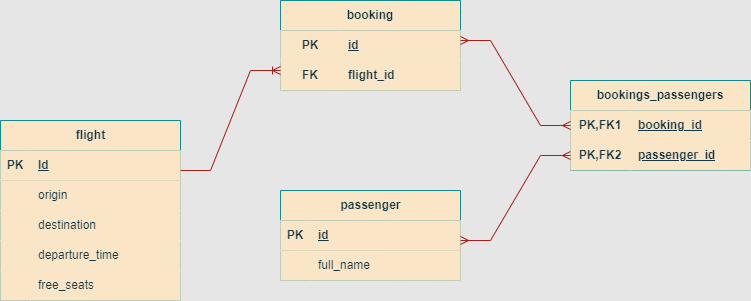

The diagram above was exported from draw.io. Its source (the exported page's mxGraphModel, read from the mxfile embedded in the PNG):
<mxGraphModel dx="794" dy="446" grid="1" gridSize="10" guides="1" tooltips="1" connect="1" arrows="1" fold="1" page="1" pageScale="1" pageWidth="850" pageHeight="1100" background="#E6E6E6" math="0" shadow="0">
  <root>
    <mxCell id="0" />
    <mxCell id="1" parent="0" />
    <mxCell id="qOkAZ61Sl3lh5JmHSiGN-14" value="&lt;span style=&quot;text-wrap: wrap;&quot;&gt;flight&lt;/span&gt;" style="shape=table;startSize=30;container=1;collapsible=1;childLayout=tableLayout;fixedRows=1;rowLines=0;fontStyle=1;align=center;resizeLast=1;html=1;labelBackgroundColor=none;fillColor=#FAE5C7;strokeColor=#0F8B8D;fontColor=#143642;" parent="1" vertex="1">
      <mxGeometry x="40" y="210" width="180" height="180" as="geometry" />
    </mxCell>
    <mxCell id="qOkAZ61Sl3lh5JmHSiGN-15" value="" style="shape=tableRow;horizontal=0;startSize=0;swimlaneHead=0;swimlaneBody=0;collapsible=0;dropTarget=0;points=[[0,0.5],[1,0.5]];portConstraint=eastwest;top=0;left=0;right=0;bottom=1;labelBackgroundColor=none;fillColor=#FAE5C7;strokeColor=#0F8B8D;fontColor=#143642;" parent="qOkAZ61Sl3lh5JmHSiGN-14" vertex="1">
      <mxGeometry y="30" width="180" height="30" as="geometry" />
    </mxCell>
    <mxCell id="qOkAZ61Sl3lh5JmHSiGN-16" value="PK" style="shape=partialRectangle;connectable=0;top=0;left=0;bottom=0;right=0;fontStyle=1;overflow=hidden;whiteSpace=wrap;html=1;labelBackgroundColor=none;fillColor=#FAE5C7;strokeColor=#0F8B8D;fontColor=#143642;" parent="qOkAZ61Sl3lh5JmHSiGN-15" vertex="1">
      <mxGeometry width="30" height="30" as="geometry">
        <mxRectangle width="30" height="30" as="alternateBounds" />
      </mxGeometry>
    </mxCell>
    <mxCell id="qOkAZ61Sl3lh5JmHSiGN-17" value="Id" style="shape=partialRectangle;connectable=0;top=0;left=0;bottom=0;right=0;align=left;spacingLeft=6;fontStyle=5;overflow=hidden;whiteSpace=wrap;html=1;labelBackgroundColor=none;fillColor=#FAE5C7;strokeColor=#0F8B8D;fontColor=#143642;" parent="qOkAZ61Sl3lh5JmHSiGN-15" vertex="1">
      <mxGeometry x="30" width="150" height="30" as="geometry">
        <mxRectangle width="150" height="30" as="alternateBounds" />
      </mxGeometry>
    </mxCell>
    <mxCell id="qOkAZ61Sl3lh5JmHSiGN-18" value="" style="shape=tableRow;horizontal=0;startSize=0;swimlaneHead=0;swimlaneBody=0;collapsible=0;dropTarget=0;points=[[0,0.5],[1,0.5]];portConstraint=eastwest;top=0;left=0;right=0;bottom=0;labelBackgroundColor=none;fillColor=#FAE5C7;strokeColor=#0F8B8D;fontColor=#143642;" parent="qOkAZ61Sl3lh5JmHSiGN-14" vertex="1">
      <mxGeometry y="60" width="180" height="30" as="geometry" />
    </mxCell>
    <mxCell id="qOkAZ61Sl3lh5JmHSiGN-19" value="" style="shape=partialRectangle;connectable=0;top=0;left=0;bottom=0;right=0;editable=1;overflow=hidden;whiteSpace=wrap;html=1;labelBackgroundColor=none;fillColor=#FAE5C7;strokeColor=#0F8B8D;fontColor=#143642;" parent="qOkAZ61Sl3lh5JmHSiGN-18" vertex="1">
      <mxGeometry width="30" height="30" as="geometry">
        <mxRectangle width="30" height="30" as="alternateBounds" />
      </mxGeometry>
    </mxCell>
    <mxCell id="qOkAZ61Sl3lh5JmHSiGN-20" value="origin" style="shape=partialRectangle;connectable=0;top=0;left=0;bottom=0;right=0;align=left;spacingLeft=6;overflow=hidden;whiteSpace=wrap;html=1;labelBackgroundColor=none;fillColor=#FAE5C7;strokeColor=#0F8B8D;fontColor=#143642;" parent="qOkAZ61Sl3lh5JmHSiGN-18" vertex="1">
      <mxGeometry x="30" width="150" height="30" as="geometry">
        <mxRectangle width="150" height="30" as="alternateBounds" />
      </mxGeometry>
    </mxCell>
    <mxCell id="qOkAZ61Sl3lh5JmHSiGN-21" value="" style="shape=tableRow;horizontal=0;startSize=0;swimlaneHead=0;swimlaneBody=0;collapsible=0;dropTarget=0;points=[[0,0.5],[1,0.5]];portConstraint=eastwest;top=0;left=0;right=0;bottom=0;labelBackgroundColor=none;fillColor=#FAE5C7;strokeColor=#0F8B8D;fontColor=#143642;" parent="qOkAZ61Sl3lh5JmHSiGN-14" vertex="1">
      <mxGeometry y="90" width="180" height="30" as="geometry" />
    </mxCell>
    <mxCell id="qOkAZ61Sl3lh5JmHSiGN-22" value="" style="shape=partialRectangle;connectable=0;top=0;left=0;bottom=0;right=0;editable=1;overflow=hidden;whiteSpace=wrap;html=1;labelBackgroundColor=none;fillColor=#FAE5C7;strokeColor=#0F8B8D;fontColor=#143642;" parent="qOkAZ61Sl3lh5JmHSiGN-21" vertex="1">
      <mxGeometry width="30" height="30" as="geometry">
        <mxRectangle width="30" height="30" as="alternateBounds" />
      </mxGeometry>
    </mxCell>
    <mxCell id="qOkAZ61Sl3lh5JmHSiGN-23" value="destination" style="shape=partialRectangle;connectable=0;top=0;left=0;bottom=0;right=0;align=left;spacingLeft=6;overflow=hidden;whiteSpace=wrap;html=1;labelBackgroundColor=none;fillColor=#FAE5C7;strokeColor=#0F8B8D;fontColor=#143642;" parent="qOkAZ61Sl3lh5JmHSiGN-21" vertex="1">
      <mxGeometry x="30" width="150" height="30" as="geometry">
        <mxRectangle width="150" height="30" as="alternateBounds" />
      </mxGeometry>
    </mxCell>
    <mxCell id="qOkAZ61Sl3lh5JmHSiGN-24" value="" style="shape=tableRow;horizontal=0;startSize=0;swimlaneHead=0;swimlaneBody=0;collapsible=0;dropTarget=0;points=[[0,0.5],[1,0.5]];portConstraint=eastwest;top=0;left=0;right=0;bottom=0;labelBackgroundColor=none;fillColor=#FAE5C7;strokeColor=#0F8B8D;fontColor=#143642;" parent="qOkAZ61Sl3lh5JmHSiGN-14" vertex="1">
      <mxGeometry y="120" width="180" height="30" as="geometry" />
    </mxCell>
    <mxCell id="qOkAZ61Sl3lh5JmHSiGN-25" value="" style="shape=partialRectangle;connectable=0;top=0;left=0;bottom=0;right=0;editable=1;overflow=hidden;whiteSpace=wrap;html=1;labelBackgroundColor=none;fillColor=#FAE5C7;strokeColor=#0F8B8D;fontColor=#143642;" parent="qOkAZ61Sl3lh5JmHSiGN-24" vertex="1">
      <mxGeometry width="30" height="30" as="geometry">
        <mxRectangle width="30" height="30" as="alternateBounds" />
      </mxGeometry>
    </mxCell>
    <mxCell id="qOkAZ61Sl3lh5JmHSiGN-26" value="departure_time" style="shape=partialRectangle;connectable=0;top=0;left=0;bottom=0;right=0;align=left;spacingLeft=6;overflow=hidden;whiteSpace=wrap;html=1;labelBackgroundColor=none;fillColor=#FAE5C7;strokeColor=#0F8B8D;fontColor=#143642;" parent="qOkAZ61Sl3lh5JmHSiGN-24" vertex="1">
      <mxGeometry x="30" width="150" height="30" as="geometry">
        <mxRectangle width="150" height="30" as="alternateBounds" />
      </mxGeometry>
    </mxCell>
    <mxCell id="qOkAZ61Sl3lh5JmHSiGN-27" value="" style="shape=tableRow;horizontal=0;startSize=0;swimlaneHead=0;swimlaneBody=0;collapsible=0;dropTarget=0;points=[[0,0.5],[1,0.5]];portConstraint=eastwest;top=0;left=0;right=0;bottom=0;labelBackgroundColor=none;fillColor=#FAE5C7;strokeColor=#0F8B8D;fontColor=#143642;" parent="qOkAZ61Sl3lh5JmHSiGN-14" vertex="1">
      <mxGeometry y="150" width="180" height="30" as="geometry" />
    </mxCell>
    <mxCell id="qOkAZ61Sl3lh5JmHSiGN-28" value="" style="shape=partialRectangle;connectable=0;top=0;left=0;bottom=0;right=0;editable=1;overflow=hidden;whiteSpace=wrap;html=1;labelBackgroundColor=none;fillColor=#FAE5C7;strokeColor=#0F8B8D;fontColor=#143642;" parent="qOkAZ61Sl3lh5JmHSiGN-27" vertex="1">
      <mxGeometry width="30" height="30" as="geometry">
        <mxRectangle width="30" height="30" as="alternateBounds" />
      </mxGeometry>
    </mxCell>
    <mxCell id="qOkAZ61Sl3lh5JmHSiGN-29" value="free_seats" style="shape=partialRectangle;connectable=0;top=0;left=0;bottom=0;right=0;align=left;spacingLeft=6;overflow=hidden;whiteSpace=wrap;html=1;labelBackgroundColor=none;fillColor=#FAE5C7;strokeColor=#0F8B8D;fontColor=#143642;" parent="qOkAZ61Sl3lh5JmHSiGN-27" vertex="1">
      <mxGeometry x="30" width="150" height="30" as="geometry">
        <mxRectangle width="150" height="30" as="alternateBounds" />
      </mxGeometry>
    </mxCell>
    <mxCell id="qOkAZ61Sl3lh5JmHSiGN-43" value="booking" style="shape=table;startSize=30;container=1;collapsible=1;childLayout=tableLayout;fixedRows=1;rowLines=0;fontStyle=1;align=center;resizeLast=1;html=1;whiteSpace=wrap;labelBackgroundColor=none;fillColor=#FAE5C7;strokeColor=#0F8B8D;fontColor=#143642;" parent="1" vertex="1">
      <mxGeometry x="320" y="90" width="180" height="90" as="geometry" />
    </mxCell>
    <mxCell id="qOkAZ61Sl3lh5JmHSiGN-44" value="" style="shape=tableRow;horizontal=0;startSize=0;swimlaneHead=0;swimlaneBody=0;collapsible=0;dropTarget=0;points=[[0,0.5],[1,0.5]];portConstraint=eastwest;top=0;left=0;right=0;bottom=0;html=1;labelBackgroundColor=none;fillColor=#FAE5C7;strokeColor=#0F8B8D;fontColor=#143642;" parent="qOkAZ61Sl3lh5JmHSiGN-43" vertex="1">
      <mxGeometry y="30" width="180" height="30" as="geometry" />
    </mxCell>
    <mxCell id="qOkAZ61Sl3lh5JmHSiGN-45" value="PK" style="shape=partialRectangle;connectable=0;top=0;left=0;bottom=0;right=0;fontStyle=1;overflow=hidden;html=1;whiteSpace=wrap;labelBackgroundColor=none;fillColor=#FAE5C7;strokeColor=#0F8B8D;fontColor=#143642;" parent="qOkAZ61Sl3lh5JmHSiGN-44" vertex="1">
      <mxGeometry width="60" height="30" as="geometry">
        <mxRectangle width="60" height="30" as="alternateBounds" />
      </mxGeometry>
    </mxCell>
    <mxCell id="qOkAZ61Sl3lh5JmHSiGN-46" value="id" style="shape=partialRectangle;connectable=0;top=0;left=0;bottom=0;right=0;align=left;spacingLeft=6;fontStyle=5;overflow=hidden;html=1;whiteSpace=wrap;labelBackgroundColor=none;fillColor=#FAE5C7;strokeColor=#0F8B8D;fontColor=#143642;" parent="qOkAZ61Sl3lh5JmHSiGN-44" vertex="1">
      <mxGeometry x="60" width="120" height="30" as="geometry">
        <mxRectangle width="120" height="30" as="alternateBounds" />
      </mxGeometry>
    </mxCell>
    <mxCell id="qOkAZ61Sl3lh5JmHSiGN-50" value="" style="shape=tableRow;horizontal=0;startSize=0;swimlaneHead=0;swimlaneBody=0;collapsible=0;dropTarget=0;points=[[0,0.5],[1,0.5]];portConstraint=eastwest;top=0;left=0;right=0;bottom=0;html=1;labelBackgroundColor=none;fillColor=#FAE5C7;strokeColor=#0F8B8D;fontColor=#143642;" parent="qOkAZ61Sl3lh5JmHSiGN-43" vertex="1">
      <mxGeometry y="60" width="180" height="30" as="geometry" />
    </mxCell>
    <mxCell id="qOkAZ61Sl3lh5JmHSiGN-51" value="&lt;b&gt;FK&lt;/b&gt;" style="shape=partialRectangle;connectable=0;top=0;left=0;bottom=0;right=0;editable=1;overflow=hidden;html=1;whiteSpace=wrap;labelBackgroundColor=none;fillColor=#FAE5C7;strokeColor=#0F8B8D;fontColor=#143642;" parent="qOkAZ61Sl3lh5JmHSiGN-50" vertex="1">
      <mxGeometry width="60" height="30" as="geometry">
        <mxRectangle width="60" height="30" as="alternateBounds" />
      </mxGeometry>
    </mxCell>
    <mxCell id="qOkAZ61Sl3lh5JmHSiGN-52" value="&lt;b&gt;flight_id&lt;/b&gt;" style="shape=partialRectangle;connectable=0;top=0;left=0;bottom=0;right=0;align=left;spacingLeft=6;overflow=hidden;html=1;whiteSpace=wrap;labelBackgroundColor=none;fillColor=#FAE5C7;strokeColor=#0F8B8D;fontColor=#143642;" parent="qOkAZ61Sl3lh5JmHSiGN-50" vertex="1">
      <mxGeometry x="60" width="120" height="30" as="geometry">
        <mxRectangle width="120" height="30" as="alternateBounds" />
      </mxGeometry>
    </mxCell>
    <mxCell id="qOkAZ61Sl3lh5JmHSiGN-57" value="passenger" style="shape=table;startSize=30;container=1;collapsible=1;childLayout=tableLayout;fixedRows=1;rowLines=0;fontStyle=1;align=center;resizeLast=1;html=1;labelBackgroundColor=none;fillColor=#FAE5C7;strokeColor=#0F8B8D;fontColor=#143642;" parent="1" vertex="1">
      <mxGeometry x="320" y="280" width="180" height="90" as="geometry" />
    </mxCell>
    <mxCell id="qOkAZ61Sl3lh5JmHSiGN-58" value="" style="shape=tableRow;horizontal=0;startSize=0;swimlaneHead=0;swimlaneBody=0;collapsible=0;dropTarget=0;points=[[0,0.5],[1,0.5]];portConstraint=eastwest;top=0;left=0;right=0;bottom=1;labelBackgroundColor=none;fillColor=#FAE5C7;strokeColor=#0F8B8D;fontColor=#143642;" parent="qOkAZ61Sl3lh5JmHSiGN-57" vertex="1">
      <mxGeometry y="30" width="180" height="30" as="geometry" />
    </mxCell>
    <mxCell id="qOkAZ61Sl3lh5JmHSiGN-59" value="PK" style="shape=partialRectangle;connectable=0;top=0;left=0;bottom=0;right=0;fontStyle=1;overflow=hidden;whiteSpace=wrap;html=1;labelBackgroundColor=none;fillColor=#FAE5C7;strokeColor=#0F8B8D;fontColor=#143642;" parent="qOkAZ61Sl3lh5JmHSiGN-58" vertex="1">
      <mxGeometry width="30" height="30" as="geometry">
        <mxRectangle width="30" height="30" as="alternateBounds" />
      </mxGeometry>
    </mxCell>
    <mxCell id="qOkAZ61Sl3lh5JmHSiGN-60" value="id" style="shape=partialRectangle;connectable=0;top=0;left=0;bottom=0;right=0;align=left;spacingLeft=6;fontStyle=5;overflow=hidden;whiteSpace=wrap;html=1;labelBackgroundColor=none;fillColor=#FAE5C7;strokeColor=#0F8B8D;fontColor=#143642;" parent="qOkAZ61Sl3lh5JmHSiGN-58" vertex="1">
      <mxGeometry x="30" width="150" height="30" as="geometry">
        <mxRectangle width="150" height="30" as="alternateBounds" />
      </mxGeometry>
    </mxCell>
    <mxCell id="qOkAZ61Sl3lh5JmHSiGN-61" value="" style="shape=tableRow;horizontal=0;startSize=0;swimlaneHead=0;swimlaneBody=0;collapsible=0;dropTarget=0;points=[[0,0.5],[1,0.5]];portConstraint=eastwest;top=0;left=0;right=0;bottom=0;labelBackgroundColor=none;fillColor=#FAE5C7;strokeColor=#0F8B8D;fontColor=#143642;" parent="qOkAZ61Sl3lh5JmHSiGN-57" vertex="1">
      <mxGeometry y="60" width="180" height="30" as="geometry" />
    </mxCell>
    <mxCell id="qOkAZ61Sl3lh5JmHSiGN-62" value="" style="shape=partialRectangle;connectable=0;top=0;left=0;bottom=0;right=0;editable=1;overflow=hidden;whiteSpace=wrap;html=1;labelBackgroundColor=none;fillColor=#FAE5C7;strokeColor=#0F8B8D;fontColor=#143642;" parent="qOkAZ61Sl3lh5JmHSiGN-61" vertex="1">
      <mxGeometry width="30" height="30" as="geometry">
        <mxRectangle width="30" height="30" as="alternateBounds" />
      </mxGeometry>
    </mxCell>
    <mxCell id="qOkAZ61Sl3lh5JmHSiGN-63" value="full_name" style="shape=partialRectangle;connectable=0;top=0;left=0;bottom=0;right=0;align=left;spacingLeft=6;overflow=hidden;whiteSpace=wrap;html=1;labelBackgroundColor=none;fillColor=#FAE5C7;strokeColor=#0F8B8D;fontColor=#143642;" parent="qOkAZ61Sl3lh5JmHSiGN-61" vertex="1">
      <mxGeometry x="30" width="150" height="30" as="geometry">
        <mxRectangle width="150" height="30" as="alternateBounds" />
      </mxGeometry>
    </mxCell>
    <mxCell id="rA80jBqk8GOi4qe2m6al-1" value="bookings_passengers" style="shape=table;startSize=30;container=1;collapsible=1;childLayout=tableLayout;fixedRows=1;rowLines=0;fontStyle=1;align=center;resizeLast=1;html=1;whiteSpace=wrap;labelBackgroundColor=none;fillColor=#FAE5C7;strokeColor=#0F8B8D;fontColor=#143642;" parent="1" vertex="1">
      <mxGeometry x="610" y="170" width="180" height="90" as="geometry" />
    </mxCell>
    <mxCell id="rA80jBqk8GOi4qe2m6al-2" value="" style="shape=tableRow;horizontal=0;startSize=0;swimlaneHead=0;swimlaneBody=0;collapsible=0;dropTarget=0;points=[[0,0.5],[1,0.5]];portConstraint=eastwest;top=0;left=0;right=0;bottom=0;html=1;labelBackgroundColor=none;fillColor=#FAE5C7;strokeColor=#0F8B8D;fontColor=#143642;" parent="rA80jBqk8GOi4qe2m6al-1" vertex="1">
      <mxGeometry y="30" width="180" height="30" as="geometry" />
    </mxCell>
    <mxCell id="rA80jBqk8GOi4qe2m6al-3" value="PK,FK1" style="shape=partialRectangle;connectable=0;top=0;left=0;bottom=0;right=0;fontStyle=1;overflow=hidden;html=1;whiteSpace=wrap;labelBackgroundColor=none;fillColor=#FAE5C7;strokeColor=#0F8B8D;fontColor=#143642;" parent="rA80jBqk8GOi4qe2m6al-2" vertex="1">
      <mxGeometry width="60" height="30" as="geometry">
        <mxRectangle width="60" height="30" as="alternateBounds" />
      </mxGeometry>
    </mxCell>
    <mxCell id="rA80jBqk8GOi4qe2m6al-4" value="booking_id" style="shape=partialRectangle;connectable=0;top=0;left=0;bottom=0;right=0;align=left;spacingLeft=6;fontStyle=5;overflow=hidden;html=1;whiteSpace=wrap;labelBackgroundColor=none;fillColor=#FAE5C7;strokeColor=#0F8B8D;fontColor=#143642;" parent="rA80jBqk8GOi4qe2m6al-2" vertex="1">
      <mxGeometry x="60" width="120" height="30" as="geometry">
        <mxRectangle width="120" height="30" as="alternateBounds" />
      </mxGeometry>
    </mxCell>
    <mxCell id="rA80jBqk8GOi4qe2m6al-5" value="" style="shape=tableRow;horizontal=0;startSize=0;swimlaneHead=0;swimlaneBody=0;collapsible=0;dropTarget=0;points=[[0,0.5],[1,0.5]];portConstraint=eastwest;top=0;left=0;right=0;bottom=1;html=1;labelBackgroundColor=none;fillColor=#FAE5C7;strokeColor=#0F8B8D;fontColor=#143642;" parent="rA80jBqk8GOi4qe2m6al-1" vertex="1">
      <mxGeometry y="60" width="180" height="30" as="geometry" />
    </mxCell>
    <mxCell id="rA80jBqk8GOi4qe2m6al-6" value="PK,FK2" style="shape=partialRectangle;connectable=0;top=0;left=0;bottom=0;right=0;fontStyle=1;overflow=hidden;html=1;whiteSpace=wrap;labelBackgroundColor=none;fillColor=#FAE5C7;strokeColor=#0F8B8D;fontColor=#143642;" parent="rA80jBqk8GOi4qe2m6al-5" vertex="1">
      <mxGeometry width="60" height="30" as="geometry">
        <mxRectangle width="60" height="30" as="alternateBounds" />
      </mxGeometry>
    </mxCell>
    <mxCell id="rA80jBqk8GOi4qe2m6al-7" value="passenger_id" style="shape=partialRectangle;connectable=0;top=0;left=0;bottom=0;right=0;align=left;spacingLeft=6;fontStyle=5;overflow=hidden;html=1;whiteSpace=wrap;labelBackgroundColor=none;fillColor=#FAE5C7;strokeColor=#0F8B8D;fontColor=#143642;" parent="rA80jBqk8GOi4qe2m6al-5" vertex="1">
      <mxGeometry x="60" width="120" height="30" as="geometry">
        <mxRectangle width="120" height="30" as="alternateBounds" />
      </mxGeometry>
    </mxCell>
    <mxCell id="rA80jBqk8GOi4qe2m6al-15" value="" style="edgeStyle=entityRelationEdgeStyle;fontSize=12;html=1;endArrow=ERoneToMany;rounded=0;strokeColor=#A8201A;labelBackgroundColor=none;fontColor=default;" parent="1" edge="1">
      <mxGeometry width="100" height="100" relative="1" as="geometry">
        <mxPoint x="220" y="260" as="sourcePoint" />
        <mxPoint x="320" y="160" as="targetPoint" />
      </mxGeometry>
    </mxCell>
    <mxCell id="rA80jBqk8GOi4qe2m6al-16" value="" style="edgeStyle=entityRelationEdgeStyle;fontSize=12;html=1;endArrow=ERmany;startArrow=ERmany;rounded=0;entryX=0;entryY=0.5;entryDx=0;entryDy=0;strokeColor=#A8201A;labelBackgroundColor=none;fontColor=default;" parent="1" target="rA80jBqk8GOi4qe2m6al-1" edge="1">
      <mxGeometry width="100" height="100" relative="1" as="geometry">
        <mxPoint x="500" y="130" as="sourcePoint" />
        <mxPoint x="600" y="30" as="targetPoint" />
      </mxGeometry>
    </mxCell>
    <mxCell id="rA80jBqk8GOi4qe2m6al-17" value="" style="edgeStyle=entityRelationEdgeStyle;fontSize=12;html=1;endArrow=ERmany;startArrow=ERmany;rounded=0;entryX=0;entryY=0.5;entryDx=0;entryDy=0;strokeColor=#A8201A;labelBackgroundColor=none;fontColor=default;" parent="1" target="rA80jBqk8GOi4qe2m6al-5" edge="1">
      <mxGeometry width="100" height="100" relative="1" as="geometry">
        <mxPoint x="500" y="330" as="sourcePoint" />
        <mxPoint x="600" y="230" as="targetPoint" />
      </mxGeometry>
    </mxCell>
  </root>
</mxGraphModel>